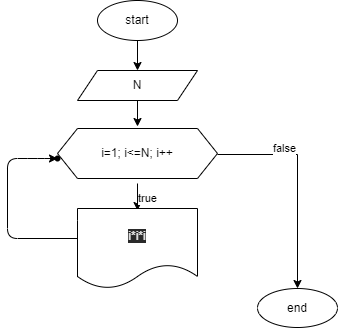

The diagram above was exported from draw.io. Its source (the exported page's mxGraphModel, read from the mxfile embedded in the PNG):
<mxGraphModel dx="478" dy="188" grid="1" gridSize="10" guides="1" tooltips="1" connect="1" arrows="1" fold="1" page="1" pageScale="1" pageWidth="850" pageHeight="1100" math="0" shadow="0">
  <root>
    <mxCell id="0" />
    <mxCell id="1" parent="0" />
    <mxCell id="63" value="" style="edgeStyle=orthogonalEdgeStyle;rounded=0;orthogonalLoop=1;jettySize=auto;html=1;" edge="1" parent="1" source="64" target="66">
      <mxGeometry relative="1" as="geometry" />
    </mxCell>
    <mxCell id="64" value="start" style="ellipse;whiteSpace=wrap;html=1;" vertex="1" parent="1">
      <mxGeometry x="320" y="72" width="80" height="40" as="geometry" />
    </mxCell>
    <mxCell id="65" value="" style="edgeStyle=orthogonalEdgeStyle;rounded=0;orthogonalLoop=1;jettySize=auto;html=1;" edge="1" parent="1" source="66">
      <mxGeometry relative="1" as="geometry">
        <mxPoint x="360" y="198" as="targetPoint" />
      </mxGeometry>
    </mxCell>
    <mxCell id="66" value="N" style="shape=parallelogram;perimeter=parallelogramPerimeter;whiteSpace=wrap;html=1;fixedSize=1;" vertex="1" parent="1">
      <mxGeometry x="300" y="142" width="120" height="30" as="geometry" />
    </mxCell>
    <mxCell id="67" value="true" style="edgeStyle=orthogonalEdgeStyle;rounded=0;orthogonalLoop=1;jettySize=auto;html=1;" edge="1" parent="1">
      <mxGeometry x="0.1111" y="10" relative="1" as="geometry">
        <mxPoint as="offset" />
        <mxPoint x="360" y="282" as="targetPoint" />
        <mxPoint x="360" y="255" as="sourcePoint" />
      </mxGeometry>
    </mxCell>
    <mxCell id="68" value="false" style="edgeStyle=orthogonalEdgeStyle;rounded=0;orthogonalLoop=1;jettySize=auto;html=1;" edge="1" parent="1">
      <mxGeometry x="-0.375" y="6" relative="1" as="geometry">
        <mxPoint as="offset" />
        <mxPoint x="440" y="226" as="sourcePoint" />
        <mxPoint x="520" y="360" as="targetPoint" />
      </mxGeometry>
    </mxCell>
    <mxCell id="72" value="end" style="ellipse;whiteSpace=wrap;html=1;" vertex="1" parent="1">
      <mxGeometry x="480" y="360" width="80" height="39" as="geometry" />
    </mxCell>
    <mxCell id="75" value="i=1; i&amp;lt;=N; i++" style="shape=hexagon;perimeter=hexagonPerimeter2;whiteSpace=wrap;html=1;fixedSize=1;" vertex="1" parent="1">
      <mxGeometry x="280" y="200" width="160" height="50" as="geometry" />
    </mxCell>
    <mxCell id="78" value="" style="edgeStyle=none;html=1;" edge="1" parent="1" target="77">
      <mxGeometry relative="1" as="geometry">
        <mxPoint x="300" y="310" as="sourcePoint" />
        <Array as="points">
          <mxPoint x="230" y="310" />
          <mxPoint x="230" y="230" />
          <mxPoint x="260" y="230" />
        </Array>
      </mxGeometry>
    </mxCell>
    <mxCell id="77" value="" style="shape=waypoint;sketch=0;size=6;pointerEvents=1;points=[];fillColor=default;resizable=0;rotatable=0;perimeter=centerPerimeter;snapToPoint=1;rounded=0;" vertex="1" parent="1">
      <mxGeometry x="260" y="210" width="40" height="40" as="geometry" />
    </mxCell>
    <mxCell id="79" value="&#10;&#10;&lt;span style=&quot;color: rgb(240, 240, 240); font-family: helvetica; font-size: 12px; font-style: normal; font-weight: 400; letter-spacing: normal; text-align: center; text-indent: 0px; text-transform: none; word-spacing: 0px; background-color: rgb(42, 42, 42); display: inline; float: none;&quot;&gt;i*i*i&lt;/span&gt;&#10;&#10;" style="shape=document;whiteSpace=wrap;html=1;boundedLbl=1;" vertex="1" parent="1">
      <mxGeometry x="300" y="280" width="120" height="80" as="geometry" />
    </mxCell>
  </root>
</mxGraphModel>